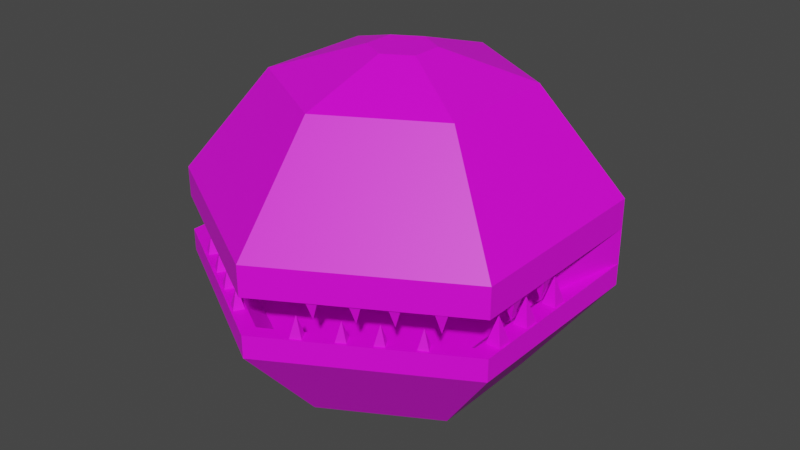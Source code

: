 # Source: rollingDemon.blend  (saved by Blender 2.82.7; exported with 4.5.12 LTS)
import bpy
from mathutils import Matrix  # noqa: F401  (used for matrix-valued properties, if any)

bpy.ops.wm.read_factory_settings(use_empty=True)
scene = bpy.context.scene
scene.name = 'Scene'

# ---- collections
col_collection = bpy.data.collections.new('Collection'); scene.collection.children.link(col_collection)

# ---- images (referenced by path relative to the original .blend; pixels are not part of the script)
import os
ASSET_DIR = os.environ.get("B2B_ASSET_DIR", "")  # directory of the original .blend (textures are referenced by path, not embedded)
HERE = os.path.dirname(os.path.abspath(__file__))  # packed textures are extracted next to this script under _unpacked/

def load_image(name, relpath, width, height, colorspace="sRGB"):
    """Load a texture the original file referenced (path relative to the .blend, or extracted next to this script)."""
    p = next((c for c in (os.path.join(HERE, relpath), os.path.join(ASSET_DIR, relpath)) if relpath and os.path.exists(c)), "")
    if p:
        img = bpy.data.images.load(p, check_existing=True)
        img.name = name
    else:  # same state as the original file: an image datablock whose file is absent (Cycles renders it pink)
        img = bpy.data.images.new(name, width, height)
        img.source = "FILE"
        img.filepath = "//" + (relpath or name)
    img.colorspace_settings.name = colorspace
    return img
img_material_001_base_color = load_image('Material.001 Base Color', 'ballDemon.png', 1024, 1024, 'sRGB')

# ---- materials (node trees are filled in below, after node groups)
mat_material_001 = bpy.data.materials.new('Material.001')
mat_material_001.use_transparent_shadow = False

# ---- material node trees
mat_material_001.use_nodes = True; mat_material_001.node_tree.nodes.clear()
_N = mat_material_001.node_tree.nodes; _L = mat_material_001.node_tree.links
n0 = _N.new('ShaderNodeOutputMaterial'); n0.name = 'Material Output'; n0.location = (300, 300)
n1 = _N.new('ShaderNodeBsdfPrincipled'); n1.name = 'Principled BSDF'; n1.location = (10, 300)
n1.distribution = 'GGX'
n1.subsurface_method = 'BURLEY'
n1.inputs[3].default_value = 1.45
n1.inputs[27].default_value = (0.0, 0.0, 0.0, 1.0)
n1.inputs[28].default_value = 1.0
n2 = _N.new('ShaderNodeTexImage'); n2.name = 'Image Texture'; n2.location = (-280, 280)
n2.image = img_material_001_base_color
_L.new(n1.outputs[0], n0.inputs[0])
_L.new(n2.outputs[0], n1.inputs[0])
n0.is_active_output = True

# ---- world
world_world = bpy.data.worlds.new('World'); scene.world = world_world
world_world.use_nodes = True; world_world.node_tree.nodes.clear()
_N = world_world.node_tree.nodes; _L = world_world.node_tree.links
n0 = _N.new('ShaderNodeOutputWorld'); n0.name = 'World Output'; n0.location = (300, 300)
n1 = _N.new('ShaderNodeBackground'); n1.name = 'Background'; n1.location = (10, 300)
n1.inputs[0].default_value = (0.05088, 0.05088, 0.05088, 1.0)
_L.new(n1.outputs[0], n0.inputs[0])
n0.is_active_output = True
world_world.color = (0.05088, 0.05088, 0.05088)
world_world.use_sun_shadow = False
world_world.sun_shadow_jitter_overblur = 0.0

# ---- meshes
me_circle = bpy.data.meshes.new('Circle')
me_circle.from_pydata([(1.676e-08, 0.1569, -0.8025), (-0.1359, 0.07844, -0.8025), (-0.1359, -0.07844, -0.8025), (3.047e-08, -0.1569, -0.8025), (0.1359, -0.07844, -0.8025), (0.1359, 0.07844, -0.8025), (4.843e-08, 0.6012, -0.6333), (-0.5207, 0.3006, -0.6333), (-0.5207, -0.3006, -0.6333), (1.01e-07, -0.6012, -0.6333), (0.5207, -0.3006, -0.6333), (0.5207, 0.3006, -0.6333), (6.729e-08, 0.9983, -0.1647), (-0.8645, 0.4991, -0.1647), (-0.8645, -0.4991, -0.1647), (1.545e-07, -0.9983, -0.1647), (0.8645, -0.4991, -0.1647), (0.8645, 0.4991, -0.1647), (6.729e-08, 0.9983, -0.05431), (-0.8645, 0.4991, -0.05431), (-0.8645, -0.4991, -0.05431), (1.545e-07, -0.9983, -0.05431), (0.8645, -0.4991, -0.05431), (0.8645, 0.4991, -0.05431), (-0.7777, 0.07929, -0.05431), (-0.7777, -0.4691, -0.05431), (1.414e-07, -0.9181, -0.05431), (0.7777, -0.4691, -0.05431), (0.7777, 0.1058, -0.05431), (-0.6764, 0.01888, -0.1694), (-0.6764, -0.4055, -0.1694), (-0.005898, -0.7927, -0.1694), (0.6646, -0.4055, -0.1694), (0.6646, 0.07001, -0.1694), (-0.003739, 0.4863, -0.04062), (0.005397, 0.4233, -0.1694), (-0.8645, 0.4991, 0.124), (-0.8645, -0.4991, 0.124), (1.545e-07, -0.9983, 0.124), (0.8645, -0.4991, 0.124), (0.8645, 0.4991, 0.124), (-0.7765, 0.08703, 0.1291), (0.7778, 0.1038, 0.1289), (-0.003739, 0.4863, 0.1377), (6.729e-08, 0.9983, 0.1394), (-0.8645, 0.4991, 0.2711), (-0.8645, -0.4991, 0.2711), (1.545e-07, -0.9983, 0.2711), (0.8645, -0.4991, 0.2711), (0.8645, 0.4991, 0.2711), (1.16e-07, -0.584, 0.7758), (-0.5136, 0.3057, 0.7758), (-0.5136, -0.2874, 0.7758), (6.729e-08, 0.9983, 0.2711), (6.417e-08, 0.6023, 0.7758), (-0.7748, -0.4489, 0.1359), (0.001553, -0.8971, 0.1359), (0.7779, -0.4489, 0.1359), (0.5136, -0.2874, 0.7758), (0.5136, 0.3057, 0.7758), (7.634e-08, -0.1378, 0.9092), (-0.1336, 0.0936, 0.9092), (-0.1336, -0.06063, 0.9092), (6.286e-08, 0.1707, 0.9092), (0.1336, -0.06063, 0.9092), (0.1336, 0.0936, 0.9092), (-0.7881, 0.05939, -0.05854), (-0.7881, -0.01108, -0.05854), (-0.8585, -0.01108, -0.05854), (-0.8585, 0.05939, -0.05854), (-0.8233, 0.02416, 0.07529), (-0.7881, -0.1532, -0.05854), (-0.7881, -0.2237, -0.05854), (-0.8585, -0.2237, -0.05854), (-0.8585, -0.1532, -0.05854), (-0.8233, -0.1884, 0.07529), (-0.7881, -0.3446, -0.05854), (-0.7881, -0.415, -0.05854), (-0.8585, -0.415, -0.05854), (-0.8585, -0.3446, -0.05854), (-0.8233, -0.3798, 0.07529), (-0.6324, -0.5573, -0.07423), (-0.5821, -0.5863, -0.07423), (-0.6111, -0.6366, -0.07423), (-0.6614, -0.6076, -0.07423), (-0.6218, -0.597, 0.03604), (-0.4807, -0.6449, -0.07423), (-0.4304, -0.6739, -0.07423), (-0.4594, -0.7242, -0.07423), (-0.5097, -0.6952, -0.07423), (-0.4701, -0.6846, 0.03604), (-0.3442, -0.7237, -0.07423), (-0.2939, -0.7528, -0.07423), (-0.3229, -0.803, -0.07423), (-0.3732, -0.774, -0.07423), (-0.3335, -0.7634, 0.03604), (-0.1848, -0.8177, -0.06565), (-0.1345, -0.8467, -0.06565), (-0.1635, -0.897, -0.06565), (-0.2138, -0.868, -0.06565), (-0.1741, -0.8574, 0.04461), (-0.8584, -0.04157, 0.1367), (-0.8584, -0.112, 0.1367), (-0.7879, -0.112, 0.1367), (-0.7879, -0.04157, 0.1367), (-0.8232, -0.0768, 0.002899), (-0.8584, -0.2542, 0.1367), (-0.8584, -0.3246, 0.1367), (-0.7879, -0.3246, 0.1367), (-0.7879, -0.2542, 0.1367), (-0.8232, -0.2894, 0.002899), (-0.196, -0.8126, 0.1413), (-0.2462, -0.7836, 0.1413), (-0.2753, -0.8339, 0.1413), (-0.225, -0.8629, 0.1413), (-0.2356, -0.8232, 0.03103), (-0.3476, -0.725, 0.1413), (-0.3979, -0.696, 0.1413), (-0.427, -0.7463, 0.1413), (-0.3767, -0.7753, 0.1413), (-0.3873, -0.7356, 0.03103), (-0.4842, -0.6462, 0.1413), (-0.5345, -0.6172, 0.1413), (-0.5635, -0.6674, 0.1413), (-0.5132, -0.6965, 0.1413), (-0.5238, -0.6568, 0.03103), (-0.6453, -0.5552, 0.1327), (-0.6956, -0.5261, 0.1327), (-0.7246, -0.5764, 0.1327), (-0.6743, -0.6054, 0.1327), (-0.6849, -0.5658, 0.02246), (0.7881, 0.05939, -0.05854), (0.7881, -0.01108, -0.05854), (0.8585, -0.01108, -0.05854), (0.8585, 0.05939, -0.05854), (0.8233, 0.02416, 0.07529), (0.7881, -0.1532, -0.05854), (0.7881, -0.2237, -0.05854), (0.8585, -0.2237, -0.05854), (0.8585, -0.1532, -0.05854), (0.8233, -0.1884, 0.07529), (0.7881, -0.3446, -0.05854), (0.7881, -0.415, -0.05854), (0.8585, -0.415, -0.05854), (0.8585, -0.3446, -0.05854), (0.8233, -0.3798, 0.07529), (0.6324, -0.5573, -0.07423), (0.5821, -0.5863, -0.07423), (0.6111, -0.6366, -0.07423), (0.6614, -0.6076, -0.07423), (0.6218, -0.597, 0.03604), (0.4807, -0.6449, -0.07423), (0.4304, -0.6739, -0.07423), (0.4594, -0.7242, -0.07423), (0.5097, -0.6952, -0.07423), (0.4701, -0.6846, 0.03604), (0.3442, -0.7237, -0.07423), (0.2939, -0.7528, -0.07423), (0.3229, -0.803, -0.07423), (0.3732, -0.774, -0.07423), (0.3335, -0.7634, 0.03604), (0.1848, -0.8177, -0.06565), (0.1345, -0.8467, -0.06565), (0.1635, -0.897, -0.06565), (0.2138, -0.868, -0.06565), (0.1741, -0.8574, 0.04461), (0.8584, -0.04157, 0.1367), (0.8584, -0.112, 0.1367), (0.7879, -0.112, 0.1367), (0.7879, -0.04157, 0.1367), (0.8232, -0.0768, 0.002899), (0.8584, -0.2542, 0.1367), (0.8584, -0.3246, 0.1367), (0.7879, -0.3246, 0.1367), (0.7879, -0.2542, 0.1367), (0.8232, -0.2894, 0.002899), (0.196, -0.8126, 0.1413), (0.2462, -0.7836, 0.1413), (0.2753, -0.8339, 0.1413), (0.225, -0.8629, 0.1413), (0.2356, -0.8232, 0.03103), (0.3476, -0.725, 0.1413), (0.3979, -0.696, 0.1413), (0.427, -0.7463, 0.1413), (0.3767, -0.7753, 0.1413), (0.3873, -0.7356, 0.03103), (0.4842, -0.6462, 0.1413), (0.5345, -0.6172, 0.1413), (0.5635, -0.6674, 0.1413), (0.5132, -0.6965, 0.1413), (0.5238, -0.6568, 0.03103), (0.6453, -0.5552, 0.1327), (0.6956, -0.5261, 0.1327), (0.7246, -0.5764, 0.1327), (0.6743, -0.6054, 0.1327), (0.6849, -0.5658, 0.02246)], [], [(5, 11, 10, 4), (3, 9, 8, 2), (1, 7, 6, 0), (0, 6, 11, 5), (4, 10, 9, 3), (2, 8, 7, 1), (7, 13, 12, 6), (6, 12, 17, 11), (10, 16, 15, 9), (8, 14, 13, 7), (11, 17, 16, 10), (9, 15, 14, 8), (17, 23, 22, 16), (15, 21, 20, 14), (13, 19, 18, 12), (12, 18, 23, 17), (16, 22, 21, 15), (14, 20, 19, 13), (22, 27, 26, 21), (20, 25, 24, 19), (23, 28, 27, 22), (21, 26, 25, 20), (27, 32, 31, 26), (25, 30, 29, 24), (28, 33, 32, 27), (26, 31, 30, 25), (30, 31, 32, 33, 35, 29), (24, 29, 35, 34), (35, 33, 28, 34), (39, 48, 47, 38), (49, 59, 58, 48), (34, 43, 41, 24), (18, 44, 40, 23), (18, 19, 36, 44), (28, 42, 43, 34), (23, 40, 42, 28), (24, 41, 36, 19), (44, 53, 49, 40), (47, 50, 52, 46), (40, 49, 48, 39), (37, 46, 45, 36), (45, 51, 54, 53), (48, 58, 50, 47), (38, 47, 46, 37), (36, 45, 53, 44), (37, 55, 56, 38), (53, 54, 59, 49), (51, 61, 63, 54), (38, 56, 57, 39), (36, 41, 55, 37), (46, 52, 51, 45), (39, 57, 42, 40), (55, 41, 43, 56), (43, 42, 57, 56), (54, 63, 65, 59), (50, 60, 62, 52), (52, 62, 61, 51), (59, 65, 64, 58), (58, 64, 60, 50), (65, 63, 61, 62, 60, 64), (66, 70, 67), (67, 70, 68), (68, 70, 69), (69, 70, 66), (66, 67, 68, 69), (71, 75, 72), (72, 75, 73), (73, 75, 74), (74, 75, 71), (71, 72, 73, 74), (76, 80, 77), (77, 80, 78), (78, 80, 79), (79, 80, 76), (76, 77, 78, 79), (81, 85, 82), (82, 85, 83), (83, 85, 84), (84, 85, 81), (86, 90, 87), (87, 90, 88), (88, 90, 89), (89, 90, 86), (91, 95, 92), (92, 95, 93), (93, 95, 94), (94, 95, 91), (96, 100, 97), (97, 100, 98), (98, 100, 99), (99, 100, 96), (101, 105, 102), (102, 105, 103), (103, 105, 104), (104, 105, 101), (106, 110, 107), (107, 110, 108), (108, 110, 109), (109, 110, 106), (111, 115, 112), (112, 115, 113), (113, 115, 114), (114, 115, 111), (116, 120, 117), (117, 120, 118), (118, 120, 119), (119, 120, 116), (121, 125, 122), (122, 125, 123), (123, 125, 124), (124, 125, 121), (126, 130, 127), (127, 130, 128), (128, 130, 129), (129, 130, 126), (131, 132, 135), (132, 133, 135), (133, 134, 135), (134, 131, 135), (136, 137, 140), (137, 138, 140), (138, 139, 140), (139, 136, 140), (141, 142, 145), (142, 143, 145), (143, 144, 145), (144, 141, 145), (146, 147, 150), (147, 148, 150), (148, 149, 150), (149, 146, 150), (151, 152, 155), (152, 153, 155), (153, 154, 155), (154, 151, 155), (156, 157, 160), (157, 158, 160), (158, 159, 160), (159, 156, 160), (161, 162, 165), (162, 163, 165), (163, 164, 165), (164, 161, 165), (166, 167, 170), (167, 168, 170), (168, 169, 170), (169, 166, 170), (171, 172, 175), (172, 173, 175), (173, 174, 175), (174, 171, 175), (176, 177, 180), (177, 178, 180), (178, 179, 180), (179, 176, 180), (181, 182, 185), (182, 183, 185), (183, 184, 185), (184, 181, 185), (186, 187, 190), (187, 188, 190), (188, 189, 190), (189, 186, 190), (191, 192, 195), (192, 193, 195), (193, 194, 195), (194, 191, 195), (1, 0, 3, 2), (0, 5, 4, 3)])
_uv = me_circle.uv_layers.new(name='UVMap')
_uv.uv.foreach_set('vector', [0.5158, 0.1978, 0.4351, 0.15, 0.4351, 0.2778, 0.5158, 0.2311, 0.5444, 0.2478, 0.5444, 0.3417, 0.6536, 0.2778, 0.5729, 0.2311, 0.5729, 0.1978, 0.6536, 0.15, 0.5444, 0.08604, 0.5444, 0.1811, 0.5444, 0.1811, 0.5444, 0.08604, 0.4351, 0.15, 0.5158, 0.1978, 0.5158, 0.2311, 0.4351, 0.2778, 0.5444, 0.3417, 0.5444, 0.2478, 0.5729, 0.2311, 0.6536, 0.2778, 0.6536, 0.15, 0.5729, 0.1978, 0.9356, 0.5728, 0.8372, 0.5306, 0.8372, 0.7429, 0.9356, 0.7007, 0.5444, 0.08604, 0.5444, 0.0, 0.3629, 0.1061, 0.4351, 0.15, 0.4351, 0.2778, 0.3629, 0.3184, 0.5444, 0.4245, 0.5444, 0.3417, 0.6536, 0.2778, 0.7258, 0.3184, 0.7258, 0.1061, 0.6536, 0.15, 0.6211, 0.848, 0.5209, 0.7921, 0.5209, 0.9998, 0.6211, 0.9731, 0.8627, 0.1826, 0.9611, 0.206, 0.9611, 0.0, 0.8627, 0.05854, 0.5209, 0.7921, 0.4977, 0.7923, 0.4977, 1.0, 0.5209, 0.9998, 0.9611, 0.206, 0.9843, 0.206, 0.9843, 8.479e-06, 0.9611, 0.0, 0.8372, 0.5306, 0.814, 0.5306, 0.814, 0.7429, 0.8372, 0.7429, 0.8372, 0.7429, 0.814, 0.7429, 0.814, 0.849, 0.8372, 0.849, 0.9609, 0.3533, 0.984, 0.3533, 0.9843, 0.206, 0.9611, 0.206, 0.8372, 0.4245, 0.814, 0.4245, 0.814, 0.5306, 0.8372, 0.5306, 0.5725, 0.4245, 0.5661, 0.4429, 0.6604, 0.6083, 0.6772, 0.6083, 0.5725, 0.7921, 0.5661, 0.7737, 0.451, 0.7737, 0.3629, 0.7921, 0.3629, 0.4245, 0.4455, 0.4429, 0.5661, 0.4429, 0.5725, 0.4245, 0.6772, 0.6083, 0.6604, 0.6083, 0.5661, 0.7737, 0.5725, 0.7921, 0.3384, 0.7429, 0.3143, 0.757, 0.3143, 0.9216, 0.3384, 0.9339, 0.362, 0.7429, 0.3384, 0.7607, 0.3384, 0.849, 0.362, 0.857, 0.4455, 0.4429, 0.453, 0.467, 0.5528, 0.467, 0.5661, 0.4429, 0.6604, 0.6083, 0.634, 0.6096, 0.5528, 0.7521, 0.5661, 0.7737, 0.5528, 0.7521, 0.634, 0.6096, 0.5528, 0.467, 0.453, 0.467, 0.3788, 0.6072, 0.4637, 0.7521, 0.9759, 0.7408, 1.0, 0.7165, 1.0, 0.601, 0.973, 0.6066, 1.0, 0.601, 0.9997, 0.4455, 0.9755, 0.4246, 0.973, 0.6066, 0.8627, 0.0, 0.8318, 1.313e-05, 0.8317, 0.1473, 0.8625, 0.1473, 0.4669, 0.7923, 0.3629, 0.8485, 0.3629, 0.9719, 0.4669, 1.0, 0.973, 0.6066, 0.9356, 0.6067, 0.9374, 0.7411, 0.9759, 0.7408, 0.3549, 0.6368, 0.3143, 0.6368, 0.3175, 0.7429, 0.3549, 0.7429, 0.3549, 0.6368, 0.3549, 0.4245, 0.3175, 0.4245, 0.3143, 0.6368, 0.9755, 0.4246, 0.9371, 0.4245, 0.9356, 0.6067, 0.973, 0.6066, 0.6596, 0.7921, 0.6222, 0.7921, 0.6211, 0.8782, 0.6596, 0.8778, 0.7643, 0.3533, 0.7258, 0.3534, 0.7269, 0.3956, 0.7643, 0.3957, 0.6805, 0.5306, 0.7081, 0.5306, 0.7081, 0.4245, 0.6772, 0.4245, 0.8317, 0.1473, 0.7258, 0.1717, 0.7259, 0.2941, 0.8318, 0.3533, 0.4977, 0.7921, 0.4669, 0.7923, 0.4669, 1.0, 0.4977, 0.9998, 0.6772, 0.849, 0.7081, 0.849, 0.7081, 0.7429, 0.6772, 0.7429, 0.7081, 0.7429, 0.814, 0.6988, 0.814, 0.5727, 0.7081, 0.5306, 0.3629, 0.1061, 0.2877, 0.1483, 0.2877, 0.2744, 0.3629, 0.3184, 0.8625, 0.1473, 0.8317, 0.1473, 0.8318, 0.3533, 0.8627, 0.3533, 0.6772, 0.7429, 0.7081, 0.7429, 0.7081, 0.5306, 0.6805, 0.5306, 0.2095, 0.4245, 0.1989, 0.4436, 0.293, 0.6087, 0.3143, 0.6084, 0.0, 0.1061, 0.07209, 0.1483, 0.1799, 0.08524, 0.1815, 0.0, 0.07209, 0.2744, 0.1506, 0.227, 0.1506, 0.1942, 0.07209, 0.1483, 0.3143, 0.6084, 0.293, 0.6087, 0.1989, 0.7738, 0.2095, 0.7922, 8.883e-07, 0.4245, 0.08647, 0.4433, 0.1989, 0.4436, 0.2095, 0.4245, 0.1815, 0.4245, 0.1799, 0.3375, 0.07209, 0.2744, 1.251e-08, 0.3184, 0.2095, 0.7922, 0.1989, 0.7738, 0.08296, 0.7737, 0.0, 0.7922, 0.1989, 0.4436, 0.08647, 0.4433, 0.002641, 0.6076, 0.293, 0.6087, 0.002641, 0.6076, 0.08296, 0.7737, 0.1989, 0.7738, 0.293, 0.6087, 0.07209, 0.1483, 0.1506, 0.1942, 0.1786, 0.1778, 0.1799, 0.08524, 0.2877, 0.2744, 0.2066, 0.227, 0.1786, 0.2434, 0.1799, 0.3375, 0.1799, 0.3375, 0.1786, 0.2434, 0.1506, 0.227, 0.07209, 0.2744, 0.1799, 0.08524, 0.1786, 0.1778, 0.2066, 0.1942, 0.2877, 0.1483, 0.2877, 0.1483, 0.2066, 0.1942, 0.2066, 0.227, 0.2877, 0.2744, 0.1786, 0.1778, 0.1506, 0.1942, 0.1506, 0.227, 0.1786, 0.2434, 0.2066, 0.227, 0.2066, 0.1942, 0.09557, 0.9427, 0.09557, 0.973, 0.08861, 0.9453, 0.08861, 0.9453, 0.09557, 0.973, 0.07656, 0.9496, 0.1065, 0.8461, 0.1151, 0.8174, 0.121, 0.8461, 0.2003, 0.9299, 0.2143, 0.9035, 0.2143, 0.9325, 0.07698, 0.8876, 0.06219, 0.8876, 0.06219, 0.8726, 0.07698, 0.8726, 0.07465, 0.9305, 0.08476, 0.9021, 0.08205, 0.9305, 0.08205, 0.9305, 0.08476, 0.9021, 0.09486, 0.9305, 0.121, 0.8461, 0.1296, 0.8174, 0.1354, 0.8461, 0.2285, 0.932, 0.2376, 0.9035, 0.2427, 0.932, 0.1379, 0.9405, 0.1231, 0.9405, 0.1231, 0.9255, 0.1379, 0.9255, 0.05884, 0.8407, 0.07786, 0.8174, 0.0658, 0.8433, 0.0658, 0.8433, 0.07786, 0.8174, 0.07786, 0.8477, 0.1354, 0.8437, 0.1496, 0.8174, 0.1496, 0.8467, 0.1861, 0.932, 0.1952, 0.9035, 0.2003, 0.932, 0.01541, 0.8876, 0.0006152, 0.8876, 0.0006152, 0.8726, 0.01541, 0.8726, 0.2259, 0.957, 0.2259, 0.9809, 0.2143, 0.9593, 0.1721, 0.9517, 0.1878, 0.9325, 0.182, 0.9553, 0.182, 0.9553, 0.1878, 0.9325, 0.1878, 0.9574, 0.03983, 0.8947, 0.04393, 0.8711, 0.05142, 0.8947, 0.2259, 0.9805, 0.2303, 0.957, 0.2377, 0.9805, 0.06219, 0.8669, 0.07786, 0.8477, 0.07212, 0.8705, 0.07212, 0.8705, 0.07786, 0.8477, 0.07786, 0.8726, 0.1312, 0.8711, 0.1312, 0.895, 0.1198, 0.8731, 0.03124, 0.8693, 0.03124, 0.8932, 0.01963, 0.8716, 0.1771, 0.8654, 0.1928, 0.8462, 0.187, 0.869, 0.187, 0.869, 0.1928, 0.8462, 0.1928, 0.8711, 0.1885, 0.8711, 0.1885, 0.8951, 0.1771, 0.8732, 0.1493, 0.9427, 0.1493, 0.9666, 0.1377, 0.945, 0.01628, 0.8477, 0.01628, 0.8726, 0.006349, 0.8513, 0.006349, 0.8513, 0.01628, 0.8726, 0.0006152, 0.8534, 0.1835, 0.9574, 0.1835, 0.9814, 0.1721, 0.9594, 0.1583, 0.9287, 0.1721, 0.9035, 0.1721, 0.9332, 0.01963, 0.8174, 0.01963, 0.8477, 0.007574, 0.8218, 0.007574, 0.8218, 0.01963, 0.8477, 0.0006152, 0.8243, 0.09557, 0.9712, 0.1006, 0.9427, 0.1098, 0.9712, 0.1641, 0.8457, 0.1696, 0.8174, 0.1786, 0.8457, 0.07656, 0.9427, 0.07656, 0.973, 0.06451, 0.9471, 0.06451, 0.9471, 0.07656, 0.973, 0.05755, 0.9496, 0.2567, 0.932, 0.2617, 0.9035, 0.2709, 0.932, 0.07786, 0.8925, 0.08947, 0.8709, 0.08947, 0.8948, 0.1583, 0.9791, 0.1697, 0.9574, 0.1697, 0.981, 0.1878, 0.9517, 0.2034, 0.9325, 0.1935, 0.9538, 0.1935, 0.9538, 0.2034, 0.9325, 0.2034, 0.9574, 0.0581, 0.9777, 0.06549, 0.9543, 0.06993, 0.9777, 0.1339, 0.8933, 0.1454, 0.8716, 0.1454, 0.8952, 0.1339, 0.8659, 0.1496, 0.8467, 0.1397, 0.868, 0.1397, 0.868, 0.1496, 0.8467, 0.1496, 0.8716, 0.1082, 0.8927, 0.1198, 0.8711, 0.1198, 0.8949, 0.241, 0.9807, 0.2489, 0.9574, 0.2526, 0.9807, 0.03983, 0.8711, 0.04816, 0.8477, 0.04593, 0.8711, 0.04593, 0.8711, 0.04816, 0.8477, 0.05648, 0.8711, 0.09203, 0.8945, 0.09942, 0.8711, 0.1039, 0.8945, 0.1918, 0.9807, 0.1997, 0.9574, 0.2034, 0.9807, 0.2567, 0.9325, 0.2567, 0.9574, 0.2509, 0.9346, 0.2509, 0.9346, 0.2567, 0.9574, 0.241, 0.9382, 0.07258, 0.9293, 0.0581, 0.9293, 0.06671, 0.9006, 0.05884, 0.8477, 0.04679, 0.8433, 0.05884, 0.8174, 0.04679, 0.8433, 0.03983, 0.8407, 0.05884, 0.8174, 0.2285, 0.932, 0.2143, 0.932, 0.2234, 0.9035, 0.09203, 0.8467, 0.07786, 0.8437, 0.09203, 0.8174, 0.03983, 0.8459, 0.02702, 0.8459, 0.02973, 0.8174, 0.02702, 0.8459, 0.01963, 0.8459, 0.02973, 0.8174, 0.1861, 0.9325, 0.1721, 0.9299, 0.1861, 0.9035, 0.1065, 0.8461, 0.09203, 0.8461, 0.1006, 0.8174, 0.05755, 0.973, 0.04474, 0.973, 0.04745, 0.9445, 0.04474, 0.973, 0.03734, 0.973, 0.04745, 0.9445, 0.2567, 0.9325, 0.2427, 0.9299, 0.2567, 0.9035, 0.06602, 0.9512, 0.0581, 0.9482, 0.07425, 0.9293, 0.1243, 0.8491, 0.1329, 0.8461, 0.1329, 0.8711, 0.07786, 0.8498, 0.08964, 0.8467, 0.08964, 0.8709, 0.07425, 0.9543, 0.06602, 0.9512, 0.07425, 0.9293, 0.1161, 0.868, 0.1082, 0.865, 0.1243, 0.8461, 0.2709, 0.9065, 0.2795, 0.9035, 0.2795, 0.9286, 0.1618, 0.8926, 0.1496, 0.8926, 0.1557, 0.8691, 0.1243, 0.8711, 0.1161, 0.868, 0.1243, 0.8461, 0.2222, 0.9539, 0.2143, 0.9509, 0.2304, 0.932, 0.2395, 0.9557, 0.2304, 0.9557, 0.2385, 0.932, 0.1259, 0.9459, 0.1377, 0.9427, 0.1377, 0.967, 0.2304, 0.957, 0.2222, 0.9539, 0.2304, 0.932, 0.09995, 0.868, 0.09203, 0.865, 0.1082, 0.8461, 0.2125, 0.9561, 0.2034, 0.9561, 0.2115, 0.9325, 0.1736, 0.8934, 0.1618, 0.8902, 0.1736, 0.8691, 0.1082, 0.8711, 0.09995, 0.868, 0.1082, 0.8461, 0.05564, 0.909, 0.0626, 0.9064, 0.07465, 0.9323, 0.0626, 0.9064, 0.07465, 0.9021, 0.07465, 0.9323, 0.1786, 0.8203, 0.1928, 0.8174, 0.1928, 0.8462, 0.1231, 0.9305, 0.1088, 0.9305, 0.1139, 0.9021, 0.03734, 0.973, 0.02995, 0.973, 0.02724, 0.9445, 0.02995, 0.973, 0.01714, 0.973, 0.02724, 0.9445, 0.1641, 0.8457, 0.1496, 0.8457, 0.1552, 0.8174, 0.09486, 0.9046, 0.1088, 0.9021, 0.1088, 0.931, 0.2739, 0.9554, 0.2655, 0.9554, 0.2653, 0.932, 0.2655, 0.9554, 0.2567, 0.9554, 0.2653, 0.932, 0.1352, 0.9255, 0.1231, 0.9255, 0.1292, 0.9021, 0.2118, 0.9811, 0.2034, 0.9777, 0.2118, 0.9561, 0.1098, 0.9488, 0.1177, 0.9458, 0.1259, 0.9677, 0.1177, 0.9458, 0.1259, 0.9427, 0.1259, 0.9677, 0.2621, 0.9586, 0.2739, 0.9554, 0.2739, 0.9797, 0.261, 0.9824, 0.2526, 0.979, 0.261, 0.9574, 0.03686, 0.8693, 0.0284, 0.8693, 0.02824, 0.8459, 0.0284, 0.8693, 0.01963, 0.8693, 0.02824, 0.8459, 0.1474, 0.9255, 0.1352, 0.9255, 0.1413, 0.9021, 0.05984, 0.8961, 0.05142, 0.8927, 0.05984, 0.8711, 0.1668, 0.8691, 0.1584, 0.8691, 0.1582, 0.8457, 0.1584, 0.8691, 0.1496, 0.8691, 0.1582, 0.8457, 0.1583, 0.9363, 0.1701, 0.9332, 0.1701, 0.9574, 0.03967, 0.8943, 0.03124, 0.8909, 0.03967, 0.8693, 0.5729, 0.1978, 0.5444, 0.1811, 0.5444, 0.2478, 0.5729, 0.2311, 0.5444, 0.1811, 0.5158, 0.1978, 0.5158, 0.2311, 0.5444, 0.2478])
me_circle.materials.append(mat_material_001)
me_circle.use_remesh_fix_poles = True
me_circle.use_remesh_preserve_attributes = False
me_circle.use_mirror_vertex_groups = False
me_circle.update()

# ---- objects
ob_ball_enemy = bpy.data.objects.new('Ball Enemy', me_circle)

# ---- transforms, parenting, visibility, modifiers, constraints
ob_ball_enemy.location = (0.0, 0.0, 0.8)
ob_ball_enemy.lineart.crease_threshold = 0.0

# ---- collection membership
col_collection.objects.link(ob_ball_enemy)

# ---- scene / render settings (as saved in the file)
scene.frame_start = 1; scene.frame_end = 250; scene.frame_set(1)
scene.render.engine = 'BLENDER_EEVEE_NEXT'
scene.cycles.use_denoising = False
scene.cycles.samples = 128
scene.cycles.sampling_pattern = 'TABULATED_SOBOL'
scene.cycles.use_adaptive_sampling = False
scene.cycles.use_light_tree = False
scene.view_settings.view_transform = 'Filmic'
bpy.context.view_layer.update()

# ---- added for rendering (the .blend has no active camera and no usable light): camera, sun
cam_auto = bpy.data.cameras.new('AutoCamera')
cam_auto.lens = 50.0
cam_auto.sensor_width = 36.0
cam_auto.clip_end = 1000.0
ob_auto_camera = bpy.data.objects.new('AutoCamera', cam_auto)
scene.collection.objects.link(ob_auto_camera)
ob_auto_camera.location = (2.91201, -3.49442, 3.18298)
ob_auto_camera.rotation_euler = (1.09748, -7.21219e-08, 0.694738)
scene.camera = ob_auto_camera
light_auto_sun = bpy.data.lights.new('AutoSun', 'SUN')
light_auto_sun.energy = 3.0
light_auto_sun.angle = 0.0523599
ob_auto_sun = bpy.data.objects.new('AutoSun', light_auto_sun)
scene.collection.objects.link(ob_auto_sun)
ob_auto_sun.rotation_euler = (0.872665, 0.174533, 0.523599)
bpy.context.view_layer.update()
